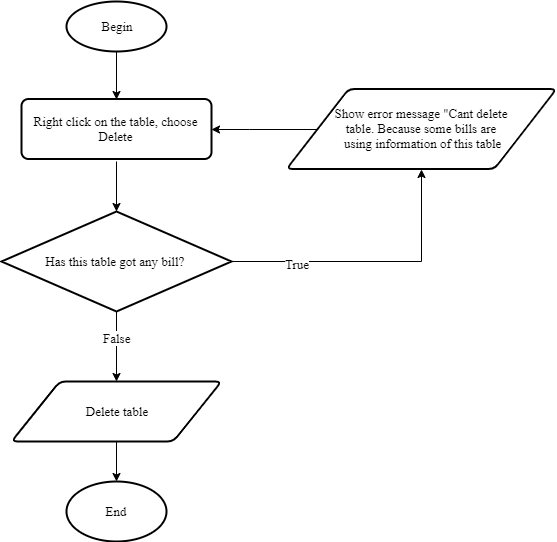

The diagram above was exported from draw.io. Its source (the exported page's mxGraphModel, read from the mxfile embedded in the PNG):
<mxGraphModel dx="1010" dy="579" grid="1" gridSize="10" guides="1" tooltips="1" connect="1" arrows="1" fold="1" page="1" pageScale="1" pageWidth="850" pageHeight="1100" math="0" shadow="0">
  <root>
    <mxCell id="_pLaOVf4xI6IX5Uipa7T-0" />
    <mxCell id="_pLaOVf4xI6IX5Uipa7T-1" parent="_pLaOVf4xI6IX5Uipa7T-0" />
    <mxCell id="2ItxoOkz8MPc7gHxcKao-0" style="edgeStyle=orthogonalEdgeStyle;rounded=0;orthogonalLoop=1;jettySize=auto;html=1;exitX=0.5;exitY=1;exitDx=0;exitDy=0;exitPerimeter=0;fontFamily=Times New Roman;fontSize=13;entryX=0.5;entryY=0;entryDx=0;entryDy=0;" parent="_pLaOVf4xI6IX5Uipa7T-1" source="_pLaOVf4xI6IX5Uipa7T-3" target="2ItxoOkz8MPc7gHxcKao-9" edge="1">
      <mxGeometry relative="1" as="geometry">
        <mxPoint x="370" y="130" as="targetPoint" />
      </mxGeometry>
    </mxCell>
    <mxCell id="_pLaOVf4xI6IX5Uipa7T-3" value="&lt;font face=&quot;Times New Roman&quot; style=&quot;font-size: 13px&quot;&gt;Begin&lt;/font&gt;" style="strokeWidth=2;html=1;shape=mxgraph.flowchart.start_1;whiteSpace=wrap;" parent="_pLaOVf4xI6IX5Uipa7T-1" vertex="1">
      <mxGeometry x="320" y="40" width="100" height="50" as="geometry" />
    </mxCell>
    <mxCell id="2ItxoOkz8MPc7gHxcKao-1" style="edgeStyle=orthogonalEdgeStyle;rounded=0;orthogonalLoop=1;jettySize=auto;html=1;exitX=0.5;exitY=1;exitDx=0;exitDy=0;entryX=0.5;entryY=0;entryDx=0;entryDy=0;entryPerimeter=0;fontFamily=Times New Roman;fontSize=13;" parent="_pLaOVf4xI6IX5Uipa7T-1" target="u_MAngO7DircyY41tHY6-0" edge="1">
      <mxGeometry relative="1" as="geometry">
        <mxPoint x="370" y="200" as="sourcePoint" />
      </mxGeometry>
    </mxCell>
    <mxCell id="2ItxoOkz8MPc7gHxcKao-2" style="edgeStyle=orthogonalEdgeStyle;rounded=0;orthogonalLoop=1;jettySize=auto;html=1;exitX=1;exitY=0.5;exitDx=0;exitDy=0;exitPerimeter=0;entryX=0.5;entryY=1;entryDx=0;entryDy=0;fontFamily=Times New Roman;fontSize=13;" parent="_pLaOVf4xI6IX5Uipa7T-1" source="u_MAngO7DircyY41tHY6-0" target="IlexG2IMvFBJI_J90DJ_-0" edge="1">
      <mxGeometry relative="1" as="geometry" />
    </mxCell>
    <mxCell id="2ItxoOkz8MPc7gHxcKao-8" value="True" style="text;html=1;resizable=0;points=[];align=center;verticalAlign=middle;labelBackgroundColor=#ffffff;fontSize=13;fontFamily=Times New Roman;" parent="2ItxoOkz8MPc7gHxcKao-2" vertex="1" connectable="0">
      <mxGeometry x="-0.5421" y="-2" relative="1" as="geometry">
        <mxPoint as="offset" />
      </mxGeometry>
    </mxCell>
    <mxCell id="2ItxoOkz8MPc7gHxcKao-4" style="edgeStyle=orthogonalEdgeStyle;rounded=0;orthogonalLoop=1;jettySize=auto;html=1;exitX=0.5;exitY=1;exitDx=0;exitDy=0;exitPerimeter=0;entryX=0.5;entryY=0;entryDx=0;entryDy=0;fontFamily=Times New Roman;fontSize=13;" parent="_pLaOVf4xI6IX5Uipa7T-1" source="u_MAngO7DircyY41tHY6-0" target="lEHUVYn_nQWvOqxhdP2V-0" edge="1">
      <mxGeometry relative="1" as="geometry">
        <mxPoint x="370" y="423" as="targetPoint" />
      </mxGeometry>
    </mxCell>
    <mxCell id="2ItxoOkz8MPc7gHxcKao-7" value="False" style="text;html=1;resizable=0;points=[];align=center;verticalAlign=middle;labelBackgroundColor=#ffffff;fontSize=13;fontFamily=Times New Roman;" parent="2ItxoOkz8MPc7gHxcKao-4" vertex="1" connectable="0">
      <mxGeometry x="0.2518" y="-1" relative="1" as="geometry">
        <mxPoint x="1" y="-18" as="offset" />
      </mxGeometry>
    </mxCell>
    <mxCell id="u_MAngO7DircyY41tHY6-0" value="Has this table got any bill?&amp;nbsp;" style="strokeWidth=2;html=1;shape=mxgraph.flowchart.decision;whiteSpace=wrap;fontFamily=Times New Roman;fontSize=13;" parent="_pLaOVf4xI6IX5Uipa7T-1" vertex="1">
      <mxGeometry x="255" y="250" width="230" height="100" as="geometry" />
    </mxCell>
    <mxCell id="2ItxoOkz8MPc7gHxcKao-6" style="edgeStyle=orthogonalEdgeStyle;rounded=0;orthogonalLoop=1;jettySize=auto;html=1;exitX=0.5;exitY=1;exitDx=0;exitDy=0;entryX=0.5;entryY=0;entryDx=0;entryDy=0;entryPerimeter=0;fontFamily=Times New Roman;fontSize=13;" parent="_pLaOVf4xI6IX5Uipa7T-1" source="lEHUVYn_nQWvOqxhdP2V-0" target="lEHUVYn_nQWvOqxhdP2V-1" edge="1">
      <mxGeometry relative="1" as="geometry" />
    </mxCell>
    <mxCell id="lEHUVYn_nQWvOqxhdP2V-0" value="Delete table" style="shape=parallelogram;html=1;strokeWidth=2;perimeter=parallelogramPerimeter;whiteSpace=wrap;rounded=1;arcSize=12;size=0.23;fontFamily=Times New Roman;fontSize=13;" parent="_pLaOVf4xI6IX5Uipa7T-1" vertex="1">
      <mxGeometry x="265" y="420" width="210" height="60" as="geometry" />
    </mxCell>
    <mxCell id="lEHUVYn_nQWvOqxhdP2V-1" value="End" style="strokeWidth=2;html=1;shape=mxgraph.flowchart.start_1;whiteSpace=wrap;fontFamily=Times New Roman;fontSize=13;" parent="_pLaOVf4xI6IX5Uipa7T-1" vertex="1">
      <mxGeometry x="320" y="520" width="100" height="60" as="geometry" />
    </mxCell>
    <mxCell id="2ItxoOkz8MPc7gHxcKao-3" style="edgeStyle=orthogonalEdgeStyle;rounded=0;orthogonalLoop=1;jettySize=auto;html=1;entryX=1;entryY=0.5;entryDx=0;entryDy=0;fontFamily=Times New Roman;fontSize=13;" parent="_pLaOVf4xI6IX5Uipa7T-1" source="IlexG2IMvFBJI_J90DJ_-0" target="2ItxoOkz8MPc7gHxcKao-9" edge="1">
      <mxGeometry relative="1" as="geometry">
        <mxPoint x="451" y="165" as="targetPoint" />
      </mxGeometry>
    </mxCell>
    <mxCell id="IlexG2IMvFBJI_J90DJ_-0" value="Show error message &quot;Cant delete &lt;br&gt;table. Because some bills are&lt;br&gt;&amp;nbsp;using information of this table" style="shape=parallelogram;html=1;strokeWidth=2;perimeter=parallelogramPerimeter;whiteSpace=wrap;rounded=1;arcSize=12;size=0.23;fontFamily=Times New Roman;fontSize=13;" parent="_pLaOVf4xI6IX5Uipa7T-1" vertex="1">
      <mxGeometry x="540" y="127.5" width="270" height="80" as="geometry" />
    </mxCell>
    <mxCell id="2ItxoOkz8MPc7gHxcKao-9" value="Right click on the table, choose Delete" style="rounded=1;whiteSpace=wrap;html=1;absoluteArcSize=1;arcSize=14;strokeWidth=2;fontFamily=Times New Roman;fontSize=13;" parent="_pLaOVf4xI6IX5Uipa7T-1" vertex="1">
      <mxGeometry x="275" y="137.5" width="190" height="60" as="geometry" />
    </mxCell>
  </root>
</mxGraphModel>